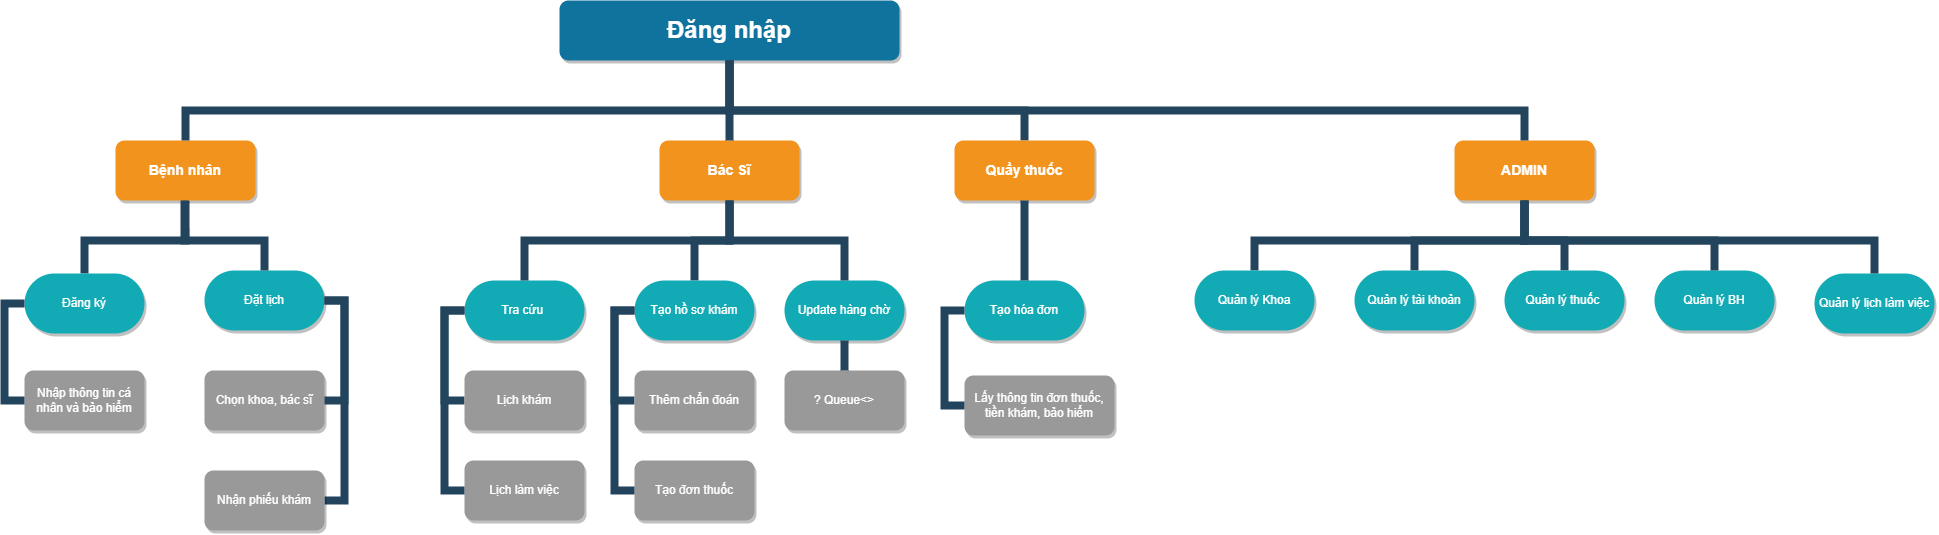

The diagram above was exported from draw.io. Its source (the exported page's mxGraphModel, read from the mxfile embedded in the PNG):
<mxGraphModel dx="3754" dy="1282" grid="1" gridSize="10" guides="1" tooltips="1" connect="1" arrows="1" fold="1" page="1" pageScale="1" pageWidth="1169" pageHeight="826" background="none" math="0" shadow="0">
  <root>
    <mxCell id="0" />
    <mxCell id="1" parent="0" />
    <mxCell id="WuM7urK3rJPsEMWMyeCz-240" style="edgeStyle=orthogonalEdgeStyle;rounded=0;orthogonalLoop=1;jettySize=auto;html=1;entryX=0.5;entryY=0;entryDx=0;entryDy=0;endArrow=none;endFill=0;strokeColor=#23445D;strokeWidth=8;" parent="1" source="2" target="7" edge="1">
      <mxGeometry relative="1" as="geometry">
        <Array as="points">
          <mxPoint x="-265" y="170" />
          <mxPoint x="30" y="170" />
        </Array>
      </mxGeometry>
    </mxCell>
    <mxCell id="2" value="Đăng nhập" style="whiteSpace=wrap;rounded=1;shadow=1;fillColor=#10739E;strokeColor=none;fontColor=#FFFFFF;fontStyle=1;fontSize=24" parent="1" vertex="1">
      <mxGeometry x="-435" y="60" width="340" height="60" as="geometry" />
    </mxCell>
    <mxCell id="WBegeUhYhsUfRUnAN9ts-331" style="edgeStyle=orthogonalEdgeStyle;rounded=0;orthogonalLoop=1;jettySize=auto;html=1;exitX=0.5;exitY=1;exitDx=0;exitDy=0;entryX=0.5;entryY=0;entryDx=0;entryDy=0;endArrow=none;endFill=0;strokeColor=#23445D;strokeWidth=8;" parent="1" source="3" target="10" edge="1">
      <mxGeometry relative="1" as="geometry">
        <Array as="points">
          <mxPoint x="-809" y="300" />
          <mxPoint x="-910" y="300" />
        </Array>
      </mxGeometry>
    </mxCell>
    <mxCell id="3" value="Bệnh nhân" style="whiteSpace=wrap;rounded=1;fillColor=#F2931E;strokeColor=none;shadow=1;fontColor=#FFFFFF;fontStyle=1;fontSize=14" parent="1" vertex="1">
      <mxGeometry x="-879" y="199.9999999999998" width="140" height="60" as="geometry" />
    </mxCell>
    <mxCell id="WuM7urK3rJPsEMWMyeCz-255" style="edgeStyle=orthogonalEdgeStyle;rounded=0;orthogonalLoop=1;jettySize=auto;html=1;entryX=0.5;entryY=0;entryDx=0;entryDy=0;endArrow=none;endFill=0;strokeColor=#23445D;strokeWidth=8;" parent="1" source="4" target="WBegeUhYhsUfRUnAN9ts-269" edge="1">
      <mxGeometry relative="1" as="geometry" />
    </mxCell>
    <mxCell id="4" value="Bác Sĩ" style="whiteSpace=wrap;rounded=1;fillColor=#F2931E;strokeColor=none;shadow=1;fontColor=#FFFFFF;fontStyle=1;fontSize=14" parent="1" vertex="1">
      <mxGeometry x="-335" y="199.9999999999998" width="140" height="60" as="geometry" />
    </mxCell>
    <mxCell id="7" value="Quầy thuốc" style="whiteSpace=wrap;rounded=1;fillColor=#F2931E;strokeColor=none;shadow=1;fontColor=#FFFFFF;fontStyle=1;fontSize=14" parent="1" vertex="1">
      <mxGeometry x="-40" y="199.9999999999998" width="140" height="60" as="geometry" />
    </mxCell>
    <mxCell id="WuM7urK3rJPsEMWMyeCz-234" style="edgeStyle=orthogonalEdgeStyle;rounded=0;orthogonalLoop=1;jettySize=auto;html=1;exitX=0.5;exitY=1;exitDx=0;exitDy=0;strokeColor=#23445D;strokeWidth=8;endArrow=none;endFill=0;" parent="1" source="8" target="177" edge="1">
      <mxGeometry relative="1" as="geometry">
        <Array as="points">
          <mxPoint x="530" y="300" />
          <mxPoint x="260" y="300" />
        </Array>
      </mxGeometry>
    </mxCell>
    <mxCell id="WuM7urK3rJPsEMWMyeCz-235" style="edgeStyle=orthogonalEdgeStyle;rounded=0;orthogonalLoop=1;jettySize=auto;html=1;entryX=0.5;entryY=0;entryDx=0;entryDy=0;endArrow=none;endFill=0;strokeColor=#23445D;strokeWidth=8;" parent="1" source="8" target="178" edge="1">
      <mxGeometry relative="1" as="geometry">
        <Array as="points">
          <mxPoint x="530" y="300" />
          <mxPoint x="420" y="300" />
        </Array>
      </mxGeometry>
    </mxCell>
    <mxCell id="WuM7urK3rJPsEMWMyeCz-236" style="edgeStyle=orthogonalEdgeStyle;rounded=0;orthogonalLoop=1;jettySize=auto;html=1;endArrow=none;endFill=0;strokeColor=#23445D;strokeWidth=8;exitX=0.5;exitY=1;exitDx=0;exitDy=0;" parent="1" source="8" target="WBegeUhYhsUfRUnAN9ts-327" edge="1">
      <mxGeometry relative="1" as="geometry">
        <Array as="points">
          <mxPoint x="530" y="300" />
          <mxPoint x="570" y="300" />
        </Array>
      </mxGeometry>
    </mxCell>
    <mxCell id="8" value="ADMIN" style="whiteSpace=wrap;rounded=1;fillColor=#F2931E;strokeColor=none;shadow=1;fontColor=#FFFFFF;fontStyle=1;fontSize=14" parent="1" vertex="1">
      <mxGeometry x="460" y="199.9999999999998" width="140" height="60" as="geometry" />
    </mxCell>
    <mxCell id="10" value="Đăng ký" style="whiteSpace=wrap;rounded=1;fillColor=#12AAB5;strokeColor=none;shadow=1;fontColor=#FFFFFF;arcSize=50;" parent="1" vertex="1">
      <mxGeometry x="-970" y="333.0000000000001" width="120" height="60" as="geometry" />
    </mxCell>
    <mxCell id="23" value="Nhập thông tin cá nhân và bảo hiểm" style="whiteSpace=wrap;rounded=1;fillColor=#999999;strokeColor=none;shadow=1;fontColor=#FFFFFF;fontStyle=0" parent="1" vertex="1">
      <mxGeometry x="-970" y="430.0000000000001" width="120" height="60" as="geometry" />
    </mxCell>
    <mxCell id="105" value="" style="edgeStyle=elbowEdgeStyle;elbow=horizontal;rounded=0;fontColor=#000000;endArrow=none;endFill=0;strokeWidth=8;strokeColor=#23445D;" parent="1" source="10" target="23" edge="1">
      <mxGeometry width="100" height="100" relative="1" as="geometry">
        <mxPoint x="-1120" y="510" as="sourcePoint" />
        <mxPoint x="-1020" y="410" as="targetPoint" />
        <Array as="points">
          <mxPoint x="-990" y="420" />
          <mxPoint x="-1000" y="420" />
          <mxPoint x="-1080" y="410" />
        </Array>
      </mxGeometry>
    </mxCell>
    <mxCell id="155" value="Tạo hóa đơn" style="whiteSpace=wrap;rounded=1;fillColor=#12AAB5;strokeColor=none;shadow=1;fontColor=#FFFFFF;arcSize=50;" parent="1" vertex="1">
      <mxGeometry x="-30.000000000000227" y="340.0000000000002" width="120" height="60" as="geometry" />
    </mxCell>
    <mxCell id="162" value="Lấy thông tin đơn thuốc, tiền khám, bảo hiểm" style="whiteSpace=wrap;rounded=1;fillColor=#999999;strokeColor=none;shadow=1;fontColor=#FFFFFF;fontStyle=0" parent="1" vertex="1">
      <mxGeometry x="-30" y="435" width="150" height="60" as="geometry" />
    </mxCell>
    <mxCell id="172" value="" style="edgeStyle=elbowEdgeStyle;elbow=horizontal;rounded=0;fontColor=#000000;endArrow=none;endFill=0;strokeWidth=8;strokeColor=#23445D;" parent="1" target="162" edge="1">
      <mxGeometry width="100" height="100" relative="1" as="geometry">
        <mxPoint x="-30" y="370" as="sourcePoint" />
        <mxPoint x="169.99999999999955" y="460.0000000000001" as="targetPoint" />
        <Array as="points">
          <mxPoint x="-50" y="420" />
          <mxPoint x="-70" y="430" />
          <mxPoint x="170" y="410.0000000000001" />
        </Array>
      </mxGeometry>
    </mxCell>
    <mxCell id="177" value="Quản lý Khoa" style="whiteSpace=wrap;rounded=1;fillColor=#12AAB5;strokeColor=none;shadow=1;fontColor=#FFFFFF;arcSize=50;" parent="1" vertex="1">
      <mxGeometry x="199.99999999999977" y="329.9999999999999" width="120" height="60" as="geometry" />
    </mxCell>
    <mxCell id="178" value="Quản lý tài khoản" style="whiteSpace=wrap;rounded=1;fillColor=#12AAB5;strokeColor=none;shadow=1;fontColor=#FFFFFF;arcSize=50;" parent="1" vertex="1">
      <mxGeometry x="359.9999999999998" y="329.9999999999999" width="120" height="60" as="geometry" />
    </mxCell>
    <mxCell id="223" value="" style="edgeStyle=elbowEdgeStyle;elbow=vertical;rounded=0;fontColor=#000000;endArrow=none;endFill=0;strokeWidth=8;strokeColor=#23445D;" parent="1" source="7" target="155" edge="1">
      <mxGeometry width="100" height="100" relative="1" as="geometry">
        <mxPoint x="150" y="330" as="sourcePoint" />
        <mxPoint x="50" y="220" as="targetPoint" />
        <Array as="points">
          <mxPoint x="30" y="280" />
        </Array>
      </mxGeometry>
    </mxCell>
    <mxCell id="229" value="" style="edgeStyle=elbowEdgeStyle;elbow=vertical;rounded=0;fontColor=#000000;endArrow=none;endFill=0;strokeWidth=8;strokeColor=#23445D;" parent="1" source="2" target="3" edge="1">
      <mxGeometry width="100" height="100" relative="1" as="geometry">
        <mxPoint x="-530" y="170" as="sourcePoint" />
        <mxPoint x="-430" y="70" as="targetPoint" />
        <Array as="points">
          <mxPoint x="-450" y="170" />
        </Array>
      </mxGeometry>
    </mxCell>
    <mxCell id="230" value="" style="edgeStyle=elbowEdgeStyle;elbow=vertical;rounded=0;fontColor=#000000;endArrow=none;endFill=0;strokeWidth=8;strokeColor=#23445D;" parent="1" source="2" target="4" edge="1">
      <mxGeometry width="100" height="100" relative="1" as="geometry">
        <mxPoint x="-520" y="180" as="sourcePoint" />
        <mxPoint x="-420" y="80" as="targetPoint" />
      </mxGeometry>
    </mxCell>
    <mxCell id="233" value="" style="edgeStyle=elbowEdgeStyle;elbow=vertical;rounded=0;fontColor=#000000;endArrow=none;endFill=0;strokeWidth=8;strokeColor=#23445D;exitX=0.5;exitY=1;exitDx=0;exitDy=0;" parent="1" source="2" target="8" edge="1">
      <mxGeometry width="100" height="100" relative="1" as="geometry">
        <mxPoint x="130" y="150" as="sourcePoint" />
        <mxPoint x="-360" y="110" as="targetPoint" />
        <Array as="points">
          <mxPoint x="280" y="170" />
        </Array>
      </mxGeometry>
    </mxCell>
    <mxCell id="WBegeUhYhsUfRUnAN9ts-236" value="Đặt lịch" style="whiteSpace=wrap;rounded=1;fillColor=#12AAB5;strokeColor=none;shadow=1;fontColor=#FFFFFF;arcSize=50;" parent="1" vertex="1">
      <mxGeometry x="-790" y="330.0000000000001" width="120" height="60" as="geometry" />
    </mxCell>
    <mxCell id="WBegeUhYhsUfRUnAN9ts-334" style="edgeStyle=orthogonalEdgeStyle;rounded=0;orthogonalLoop=1;jettySize=auto;html=1;entryX=0;entryY=0.5;entryDx=0;entryDy=0;endArrow=none;endFill=0;strokeColor=#23445D;strokeWidth=8;exitX=0;exitY=0.5;exitDx=0;exitDy=0;" parent="1" source="WBegeUhYhsUfRUnAN9ts-269" target="WBegeUhYhsUfRUnAN9ts-271" edge="1">
      <mxGeometry relative="1" as="geometry" />
    </mxCell>
    <mxCell id="WBegeUhYhsUfRUnAN9ts-269" value="Tạo hồ sơ khám" style="whiteSpace=wrap;rounded=1;fillColor=#12AAB5;strokeColor=none;shadow=1;fontColor=#FFFFFF;arcSize=50;" parent="1" vertex="1">
      <mxGeometry x="-360.0000000000002" y="340.0000000000001" width="120" height="60" as="geometry" />
    </mxCell>
    <mxCell id="WBegeUhYhsUfRUnAN9ts-270" value="Update hàng chờ" style="whiteSpace=wrap;rounded=1;fillColor=#12AAB5;strokeColor=none;shadow=1;fontColor=#FFFFFF;arcSize=50;" parent="1" vertex="1">
      <mxGeometry x="-210.00000000000023" y="340.0000000000001" width="120" height="60" as="geometry" />
    </mxCell>
    <mxCell id="WBegeUhYhsUfRUnAN9ts-271" value="Thêm chẩn đoán" style="whiteSpace=wrap;rounded=1;fillColor=#999999;strokeColor=none;shadow=1;fontColor=#FFFFFF;fontStyle=0" parent="1" vertex="1">
      <mxGeometry x="-360.0000000000002" y="430.0000000000001" width="120" height="60" as="geometry" />
    </mxCell>
    <mxCell id="WBegeUhYhsUfRUnAN9ts-272" value="Tạo đơn thuốc" style="whiteSpace=wrap;rounded=1;fillColor=#999999;strokeColor=none;shadow=1;fontColor=#FFFFFF;fontStyle=0" parent="1" vertex="1">
      <mxGeometry x="-360.0000000000001" y="520.0000000000001" width="120" height="60" as="geometry" />
    </mxCell>
    <mxCell id="WBegeUhYhsUfRUnAN9ts-276" value="? Queue&lt;&gt;" style="whiteSpace=wrap;rounded=1;fillColor=#999999;strokeColor=none;shadow=1;fontColor=#FFFFFF;fontStyle=0" parent="1" vertex="1">
      <mxGeometry x="-210.00000000000068" y="430.0000000000001" width="120" height="60" as="geometry" />
    </mxCell>
    <mxCell id="WBegeUhYhsUfRUnAN9ts-282" value="" style="edgeStyle=elbowEdgeStyle;elbow=vertical;rounded=0;fontColor=#000000;endArrow=none;endFill=0;strokeWidth=8;strokeColor=#23445D;exitX=0.5;exitY=1;exitDx=0;exitDy=0;" parent="1" source="4" target="WBegeUhYhsUfRUnAN9ts-270" edge="1">
      <mxGeometry width="100" height="100" relative="1" as="geometry">
        <mxPoint x="-245" y="289.9999999999998" as="sourcePoint" />
        <mxPoint x="-505" y="370" as="targetPoint" />
        <Array as="points">
          <mxPoint x="-225" y="300" />
          <mxPoint x="-235" y="310" />
          <mxPoint x="-145" y="320" />
          <mxPoint x="-245" y="300" />
          <mxPoint x="-235" y="330" />
          <mxPoint x="5" y="326" />
        </Array>
      </mxGeometry>
    </mxCell>
    <mxCell id="WBegeUhYhsUfRUnAN9ts-284" value="" style="edgeStyle=elbowEdgeStyle;elbow=horizontal;rounded=0;fontColor=#000000;endArrow=none;endFill=0;strokeWidth=8;strokeColor=#23445D;" parent="1" source="WBegeUhYhsUfRUnAN9ts-269" target="WBegeUhYhsUfRUnAN9ts-272" edge="1">
      <mxGeometry width="100" height="100" relative="1" as="geometry">
        <mxPoint x="-360" y="385" as="sourcePoint" />
        <mxPoint x="-360.0000000000002" y="565" as="targetPoint" />
        <Array as="points">
          <mxPoint x="-380" y="500" />
          <mxPoint x="-370" y="475" />
        </Array>
      </mxGeometry>
    </mxCell>
    <mxCell id="WBegeUhYhsUfRUnAN9ts-288" value="" style="edgeStyle=elbowEdgeStyle;elbow=horizontal;rounded=0;fontColor=#000000;endArrow=none;endFill=0;strokeWidth=8;strokeColor=#23445D;" parent="1" source="WBegeUhYhsUfRUnAN9ts-270" target="WBegeUhYhsUfRUnAN9ts-276" edge="1">
      <mxGeometry width="100" height="100" relative="1" as="geometry">
        <mxPoint x="-165" y="390.00000000000045" as="sourcePoint" />
        <mxPoint x="-155.00000000000045" y="490" as="targetPoint" />
        <Array as="points">
          <mxPoint x="-155" y="470" />
          <mxPoint x="-155" y="440" />
        </Array>
      </mxGeometry>
    </mxCell>
    <mxCell id="WBegeUhYhsUfRUnAN9ts-320" value="" style="edgeStyle=elbowEdgeStyle;elbow=vertical;rounded=0;fontColor=#000000;endArrow=none;endFill=0;strokeWidth=8;strokeColor=#23445D;" parent="1" source="3" target="WBegeUhYhsUfRUnAN9ts-236" edge="1">
      <mxGeometry width="100" height="100" relative="1" as="geometry">
        <mxPoint x="-910" y="260" as="sourcePoint" />
        <mxPoint x="-640" y="320" as="targetPoint" />
        <Array as="points">
          <mxPoint x="-810" y="300" />
          <mxPoint x="-790" y="300" />
          <mxPoint x="-720" y="290" />
        </Array>
      </mxGeometry>
    </mxCell>
    <mxCell id="WBegeUhYhsUfRUnAN9ts-327" value="Quản lý thuốc " style="whiteSpace=wrap;rounded=1;fillColor=#12AAB5;strokeColor=none;shadow=1;fontColor=#FFFFFF;arcSize=50;" parent="1" vertex="1">
      <mxGeometry x="509.9999999999998" y="330.0000000000002" width="120" height="60" as="geometry" />
    </mxCell>
    <mxCell id="WuM7urK3rJPsEMWMyeCz-241" style="edgeStyle=orthogonalEdgeStyle;rounded=0;orthogonalLoop=1;jettySize=auto;html=1;entryX=0;entryY=0.5;entryDx=0;entryDy=0;endArrow=none;endFill=0;strokeColor=#23445D;strokeWidth=8;exitX=0;exitY=0.5;exitDx=0;exitDy=0;" parent="1" source="WuM7urK3rJPsEMWMyeCz-242" target="WuM7urK3rJPsEMWMyeCz-243" edge="1">
      <mxGeometry relative="1" as="geometry" />
    </mxCell>
    <mxCell id="WuM7urK3rJPsEMWMyeCz-242" value="Tra cứu " style="whiteSpace=wrap;rounded=1;fillColor=#12AAB5;strokeColor=none;shadow=1;fontColor=#FFFFFF;arcSize=50;" parent="1" vertex="1">
      <mxGeometry x="-530.0000000000002" y="340.0000000000001" width="120" height="60" as="geometry" />
    </mxCell>
    <mxCell id="WuM7urK3rJPsEMWMyeCz-243" value="Lịch khám" style="whiteSpace=wrap;rounded=1;fillColor=#999999;strokeColor=none;shadow=1;fontColor=#FFFFFF;fontStyle=0" parent="1" vertex="1">
      <mxGeometry x="-530.0000000000002" y="430.0000000000001" width="120" height="60" as="geometry" />
    </mxCell>
    <mxCell id="WuM7urK3rJPsEMWMyeCz-245" value="" style="edgeStyle=elbowEdgeStyle;elbow=vertical;rounded=0;fontColor=#000000;endArrow=none;endFill=0;strokeWidth=8;strokeColor=#23445D;exitX=0.5;exitY=1;exitDx=0;exitDy=0;" parent="1" source="4" target="WuM7urK3rJPsEMWMyeCz-242" edge="1">
      <mxGeometry width="100" height="100" relative="1" as="geometry">
        <mxPoint x="-370" y="289.9999999999998" as="sourcePoint" />
        <mxPoint x="-830" y="370" as="targetPoint" />
        <Array as="points">
          <mxPoint x="-400" y="300" />
          <mxPoint x="-400" y="310" />
        </Array>
      </mxGeometry>
    </mxCell>
    <mxCell id="dd4yWBy3aQiU-R0T3Ffx-263" style="edgeStyle=orthogonalEdgeStyle;rounded=0;orthogonalLoop=1;jettySize=auto;html=1;entryX=1;entryY=0.5;entryDx=0;entryDy=0;endArrow=none;endFill=0;strokeColor=#23445D;strokeWidth=8;exitX=1;exitY=0.5;exitDx=0;exitDy=0;" parent="1" source="WBegeUhYhsUfRUnAN9ts-236" target="dd4yWBy3aQiU-R0T3Ffx-264" edge="1">
      <mxGeometry relative="1" as="geometry">
        <mxPoint x="-700" y="420.0000000000002" as="sourcePoint" />
        <Array as="points">
          <mxPoint x="-650" y="360" />
          <mxPoint x="-650" y="560" />
        </Array>
      </mxGeometry>
    </mxCell>
    <mxCell id="dd4yWBy3aQiU-R0T3Ffx-264" value="Nhận phiếu khám" style="whiteSpace=wrap;rounded=1;fillColor=#999999;strokeColor=none;shadow=1;fontColor=#FFFFFF;fontStyle=0" parent="1" vertex="1">
      <mxGeometry x="-790.0000000000005" y="530.0000000000001" width="120" height="60" as="geometry" />
    </mxCell>
    <mxCell id="IxcWIzMMB_6B6lbu_BM2-239" value="Quản lý BH" style="whiteSpace=wrap;rounded=1;fillColor=#12AAB5;strokeColor=none;shadow=1;fontColor=#FFFFFF;arcSize=50;" parent="1" vertex="1">
      <mxGeometry x="659.9999999999998" y="330.0000000000002" width="120" height="60" as="geometry" />
    </mxCell>
    <mxCell id="IxcWIzMMB_6B6lbu_BM2-243" value="Quản lý lịch làm việc" style="whiteSpace=wrap;rounded=1;fillColor=#12AAB5;strokeColor=none;shadow=1;fontColor=#FFFFFF;arcSize=50;" parent="1" vertex="1">
      <mxGeometry x="819.9999999999998" y="333.0000000000002" width="120" height="60" as="geometry" />
    </mxCell>
    <mxCell id="PRnlr0aF2AEkfeZFbOVy-233" value="Lịch làm việc" style="whiteSpace=wrap;rounded=1;fillColor=#999999;strokeColor=none;shadow=1;fontColor=#FFFFFF;fontStyle=0" vertex="1" parent="1">
      <mxGeometry x="-530.0000000000002" y="520.0000000000001" width="120" height="60" as="geometry" />
    </mxCell>
    <mxCell id="WBegeUhYhsUfRUnAN9ts-321" value="Chọn khoa, bác sĩ" style="whiteSpace=wrap;rounded=1;fillColor=#999999;strokeColor=none;shadow=1;fontColor=#FFFFFF;fontStyle=0" parent="1" vertex="1">
      <mxGeometry x="-790.0000000000005" y="430.0000000000001" width="120" height="60" as="geometry" />
    </mxCell>
    <mxCell id="PRnlr0aF2AEkfeZFbOVy-234" value="" style="edgeStyle=orthogonalEdgeStyle;rounded=0;orthogonalLoop=1;jettySize=auto;html=1;entryX=1;entryY=0.5;entryDx=0;entryDy=0;endArrow=none;endFill=0;strokeColor=#23445D;strokeWidth=8;" edge="1" parent="1" source="WBegeUhYhsUfRUnAN9ts-236" target="WBegeUhYhsUfRUnAN9ts-321">
      <mxGeometry relative="1" as="geometry">
        <mxPoint x="-680" y="360" as="sourcePoint" />
        <Array as="points">
          <mxPoint x="-650" y="360" />
          <mxPoint x="-650" y="460" />
        </Array>
        <mxPoint x="-700.0000000000005" y="550" as="targetPoint" />
      </mxGeometry>
    </mxCell>
    <mxCell id="PRnlr0aF2AEkfeZFbOVy-235" style="edgeStyle=orthogonalEdgeStyle;rounded=0;orthogonalLoop=1;jettySize=auto;html=1;endArrow=none;endFill=0;strokeColor=#23445D;strokeWidth=8;exitX=0;exitY=0.5;exitDx=0;exitDy=0;entryX=0;entryY=0.5;entryDx=0;entryDy=0;" edge="1" parent="1" source="WuM7urK3rJPsEMWMyeCz-242" target="PRnlr0aF2AEkfeZFbOVy-233">
      <mxGeometry relative="1" as="geometry">
        <mxPoint x="-520" y="380" as="sourcePoint" />
        <mxPoint x="-550" y="560" as="targetPoint" />
        <Array as="points">
          <mxPoint x="-550" y="370" />
          <mxPoint x="-550" y="550" />
        </Array>
      </mxGeometry>
    </mxCell>
    <mxCell id="PRnlr0aF2AEkfeZFbOVy-237" style="edgeStyle=orthogonalEdgeStyle;rounded=0;orthogonalLoop=1;jettySize=auto;html=1;endArrow=none;endFill=0;strokeColor=#23445D;strokeWidth=8;exitX=0.5;exitY=1;exitDx=0;exitDy=0;" edge="1" parent="1" source="8" target="IxcWIzMMB_6B6lbu_BM2-239">
      <mxGeometry relative="1" as="geometry">
        <mxPoint x="540" y="229.99999999999977" as="sourcePoint" />
        <mxPoint x="730" y="300.0000000000002" as="targetPoint" />
        <Array as="points">
          <mxPoint x="530" y="300" />
          <mxPoint x="720" y="300" />
        </Array>
      </mxGeometry>
    </mxCell>
    <mxCell id="PRnlr0aF2AEkfeZFbOVy-239" style="edgeStyle=orthogonalEdgeStyle;rounded=0;orthogonalLoop=1;jettySize=auto;html=1;endArrow=none;endFill=0;strokeColor=#23445D;strokeWidth=8;" edge="1" parent="1" source="8" target="IxcWIzMMB_6B6lbu_BM2-243">
      <mxGeometry relative="1" as="geometry">
        <mxPoint x="410" y="289.9999999999998" as="sourcePoint" />
        <mxPoint x="600" y="360.0000000000002" as="targetPoint" />
        <Array as="points">
          <mxPoint x="530" y="300" />
          <mxPoint x="880" y="300" />
        </Array>
      </mxGeometry>
    </mxCell>
  </root>
</mxGraphModel>